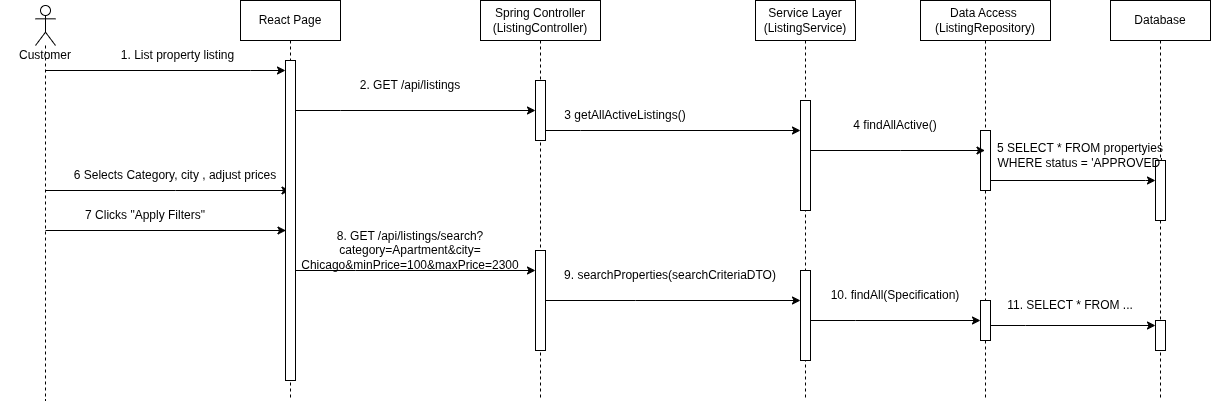

The diagram above was exported from draw.io. Its source (the exported page's mxGraphModel, read from the mxfile embedded in the PNG):
<mxGraphModel dx="1239" dy="769" grid="1" gridSize="10" guides="1" tooltips="1" connect="1" arrows="1" fold="1" page="1" pageScale="1" pageWidth="850" pageHeight="1100" math="0" shadow="0">
  <root>
    <mxCell id="0" />
    <mxCell id="1" parent="0" />
    <mxCell id="1C45KxBhfOhTw9utfrqL-1" edge="1" parent="1" source="1C45KxBhfOhTw9utfrqL-3" style="edgeStyle=orthogonalEdgeStyle;rounded=0;orthogonalLoop=1;jettySize=auto;html=1;curved=0;" target="1C45KxBhfOhTw9utfrqL-4">
      <mxGeometry relative="1" as="geometry">
        <Array as="points">
          <mxPoint x="215" y="680" />
          <mxPoint x="215" y="680" />
        </Array>
      </mxGeometry>
    </mxCell>
    <mxCell id="1C45KxBhfOhTw9utfrqL-2" edge="1" parent="1" style="edgeStyle=orthogonalEdgeStyle;rounded=0;orthogonalLoop=1;jettySize=auto;html=1;curved=0;">
      <mxGeometry relative="1" as="geometry">
        <Array as="points">
          <mxPoint x="145.5" y="720" />
          <mxPoint x="145.5" y="720" />
        </Array>
        <mxPoint x="85" y="720" as="sourcePoint" />
        <mxPoint x="325.5" y="720" as="targetPoint" />
      </mxGeometry>
    </mxCell>
    <mxCell id="1C45KxBhfOhTw9utfrqL-3" parent="1" style="shape=umlLifeline;perimeter=lifelinePerimeter;whiteSpace=wrap;html=1;container=1;dropTarget=0;collapsible=0;recursiveResize=0;outlineConnect=0;portConstraint=eastwest;newEdgeStyle={&quot;curved&quot;:0,&quot;rounded&quot;:0};participant=umlActor;" value="" vertex="1">
      <mxGeometry height="395" width="20" x="75" y="495" as="geometry" />
    </mxCell>
    <mxCell id="1C45KxBhfOhTw9utfrqL-4" parent="1" style="shape=umlLifeline;perimeter=lifelinePerimeter;whiteSpace=wrap;html=1;container=1;dropTarget=0;collapsible=0;recursiveResize=0;outlineConnect=0;portConstraint=eastwest;newEdgeStyle={&quot;curved&quot;:0,&quot;rounded&quot;:0};" value="React Page" vertex="1">
      <mxGeometry height="400" width="100" x="280" y="490" as="geometry" />
    </mxCell>
    <mxCell id="1C45KxBhfOhTw9utfrqL-5" parent="1C45KxBhfOhTw9utfrqL-4" style="html=1;points=[[0,0,0,0,5],[0,1,0,0,-5],[1,0,0,0,5],[1,1,0,0,-5]];perimeter=orthogonalPerimeter;outlineConnect=0;targetShapes=umlLifeline;portConstraint=eastwest;newEdgeStyle={&quot;curved&quot;:0,&quot;rounded&quot;:0};" value="" vertex="1">
      <mxGeometry height="320" width="10" x="45" y="60" as="geometry" />
    </mxCell>
    <mxCell id="1C45KxBhfOhTw9utfrqL-6" parent="1" style="text;html=1;whiteSpace=wrap;strokeColor=none;fillColor=none;align=center;verticalAlign=middle;rounded=0;" value="Customer" vertex="1">
      <mxGeometry height="30" width="90" x="40" y="530" as="geometry" />
    </mxCell>
    <mxCell id="1C45KxBhfOhTw9utfrqL-7" parent="1" style="shape=umlLifeline;perimeter=lifelinePerimeter;whiteSpace=wrap;html=1;container=1;dropTarget=0;collapsible=0;recursiveResize=0;outlineConnect=0;portConstraint=eastwest;newEdgeStyle={&quot;curved&quot;:0,&quot;rounded&quot;:0};" value="Spring Controller&lt;br&gt;(ListingController)" vertex="1">
      <mxGeometry height="400" width="120" x="520" y="490" as="geometry" />
    </mxCell>
    <mxCell id="1C45KxBhfOhTw9utfrqL-8" parent="1C45KxBhfOhTw9utfrqL-7" style="html=1;points=[[0,0,0,0,5],[0,1,0,0,-5],[1,0,0,0,5],[1,1,0,0,-5]];perimeter=orthogonalPerimeter;outlineConnect=0;targetShapes=umlLifeline;portConstraint=eastwest;newEdgeStyle={&quot;curved&quot;:0,&quot;rounded&quot;:0};" value="" vertex="1">
      <mxGeometry height="60" width="10" x="55" y="80" as="geometry" />
    </mxCell>
    <mxCell id="1C45KxBhfOhTw9utfrqL-9" parent="1C45KxBhfOhTw9utfrqL-7" style="html=1;points=[[0,0,0,0,5],[0,1,0,0,-5],[1,0,0,0,5],[1,1,0,0,-5]];perimeter=orthogonalPerimeter;outlineConnect=0;targetShapes=umlLifeline;portConstraint=eastwest;newEdgeStyle={&quot;curved&quot;:0,&quot;rounded&quot;:0};" value="" vertex="1">
      <mxGeometry height="100" width="10" x="55" y="250" as="geometry" />
    </mxCell>
    <mxCell id="1C45KxBhfOhTw9utfrqL-10" parent="1" style="shape=umlLifeline;perimeter=lifelinePerimeter;whiteSpace=wrap;html=1;container=1;dropTarget=0;collapsible=0;recursiveResize=0;outlineConnect=0;portConstraint=eastwest;newEdgeStyle={&quot;curved&quot;:0,&quot;rounded&quot;:0};" value="Service Layer&lt;br&gt;(ListingService)" vertex="1">
      <mxGeometry height="400" width="100" x="795" y="490" as="geometry" />
    </mxCell>
    <mxCell id="1C45KxBhfOhTw9utfrqL-11" parent="1C45KxBhfOhTw9utfrqL-10" style="html=1;points=[[0,0,0,0,5],[0,1,0,0,-5],[1,0,0,0,5],[1,1,0,0,-5]];perimeter=orthogonalPerimeter;outlineConnect=0;targetShapes=umlLifeline;portConstraint=eastwest;newEdgeStyle={&quot;curved&quot;:0,&quot;rounded&quot;:0};" value="" vertex="1">
      <mxGeometry height="110" width="10" x="45" y="100" as="geometry" />
    </mxCell>
    <mxCell id="1C45KxBhfOhTw9utfrqL-12" parent="1C45KxBhfOhTw9utfrqL-10" style="html=1;points=[[0,0,0,0,5],[0,1,0,0,-5],[1,0,0,0,5],[1,1,0,0,-5]];perimeter=orthogonalPerimeter;outlineConnect=0;targetShapes=umlLifeline;portConstraint=eastwest;newEdgeStyle={&quot;curved&quot;:0,&quot;rounded&quot;:0};" value="" vertex="1">
      <mxGeometry height="90" width="10" x="45" y="270" as="geometry" />
    </mxCell>
    <mxCell id="1C45KxBhfOhTw9utfrqL-13" parent="1" style="shape=umlLifeline;perimeter=lifelinePerimeter;whiteSpace=wrap;html=1;container=1;dropTarget=0;collapsible=0;recursiveResize=0;outlineConnect=0;portConstraint=eastwest;newEdgeStyle={&quot;curved&quot;:0,&quot;rounded&quot;:0};" value="Data Access&amp;nbsp;&lt;br&gt;(ListingRepository)" vertex="1">
      <mxGeometry height="400" width="130" x="960" y="490" as="geometry" />
    </mxCell>
    <mxCell id="1C45KxBhfOhTw9utfrqL-14" parent="1C45KxBhfOhTw9utfrqL-13" style="html=1;points=[[0,0,0,0,5],[0,1,0,0,-5],[1,0,0,0,5],[1,1,0,0,-5]];perimeter=orthogonalPerimeter;outlineConnect=0;targetShapes=umlLifeline;portConstraint=eastwest;newEdgeStyle={&quot;curved&quot;:0,&quot;rounded&quot;:0};" value="" vertex="1">
      <mxGeometry height="60" width="10" x="60" y="130" as="geometry" />
    </mxCell>
    <mxCell id="1C45KxBhfOhTw9utfrqL-15" parent="1C45KxBhfOhTw9utfrqL-13" style="html=1;points=[[0,0,0,0,5],[0,1,0,0,-5],[1,0,0,0,5],[1,1,0,0,-5]];perimeter=orthogonalPerimeter;outlineConnect=0;targetShapes=umlLifeline;portConstraint=eastwest;newEdgeStyle={&quot;curved&quot;:0,&quot;rounded&quot;:0};" value="" vertex="1">
      <mxGeometry height="40" width="10" x="60" y="300" as="geometry" />
    </mxCell>
    <mxCell id="1C45KxBhfOhTw9utfrqL-16" parent="1" style="shape=umlLifeline;perimeter=lifelinePerimeter;whiteSpace=wrap;html=1;container=1;dropTarget=0;collapsible=0;recursiveResize=0;outlineConnect=0;portConstraint=eastwest;newEdgeStyle={&quot;curved&quot;:0,&quot;rounded&quot;:0};" value="Database" vertex="1">
      <mxGeometry height="400" width="100" x="1150" y="490" as="geometry" />
    </mxCell>
    <mxCell id="1C45KxBhfOhTw9utfrqL-17" parent="1C45KxBhfOhTw9utfrqL-16" style="html=1;points=[[0,0,0,0,5],[0,1,0,0,-5],[1,0,0,0,5],[1,1,0,0,-5]];perimeter=orthogonalPerimeter;outlineConnect=0;targetShapes=umlLifeline;portConstraint=eastwest;newEdgeStyle={&quot;curved&quot;:0,&quot;rounded&quot;:0};" value="" vertex="1">
      <mxGeometry height="60" width="10" x="45" y="160" as="geometry" />
    </mxCell>
    <mxCell id="1C45KxBhfOhTw9utfrqL-18" parent="1C45KxBhfOhTw9utfrqL-16" style="html=1;points=[[0,0,0,0,5],[0,1,0,0,-5],[1,0,0,0,5],[1,1,0,0,-5]];perimeter=orthogonalPerimeter;outlineConnect=0;targetShapes=umlLifeline;portConstraint=eastwest;newEdgeStyle={&quot;curved&quot;:0,&quot;rounded&quot;:0};" value="" vertex="1">
      <mxGeometry height="30" width="10" x="45" y="320" as="geometry" />
    </mxCell>
    <mxCell id="1C45KxBhfOhTw9utfrqL-19" edge="1" parent="1" source="1C45KxBhfOhTw9utfrqL-3" style="edgeStyle=orthogonalEdgeStyle;rounded=0;orthogonalLoop=1;jettySize=auto;html=1;curved=0;" target="1C45KxBhfOhTw9utfrqL-5">
      <mxGeometry relative="1" as="geometry">
        <Array as="points">
          <mxPoint x="290" y="560" />
          <mxPoint x="290" y="560" />
        </Array>
        <mxPoint x="320" y="560" as="targetPoint" />
      </mxGeometry>
    </mxCell>
    <mxCell id="1C45KxBhfOhTw9utfrqL-20" parent="1" style="text;html=1;whiteSpace=wrap;strokeColor=none;fillColor=none;align=center;verticalAlign=middle;rounded=0;" value="1. List property listing" vertex="1">
      <mxGeometry height="30" width="135" x="150" y="530" as="geometry" />
    </mxCell>
    <mxCell id="1C45KxBhfOhTw9utfrqL-21" edge="1" parent="1" source="1C45KxBhfOhTw9utfrqL-5" style="edgeStyle=orthogonalEdgeStyle;rounded=0;orthogonalLoop=1;jettySize=auto;html=1;curved=0;" target="1C45KxBhfOhTw9utfrqL-8">
      <mxGeometry relative="1" as="geometry">
        <Array as="points">
          <mxPoint x="380" y="600" />
          <mxPoint x="380" y="600" />
        </Array>
      </mxGeometry>
    </mxCell>
    <mxCell id="1C45KxBhfOhTw9utfrqL-22" parent="1" style="text;html=1;whiteSpace=wrap;strokeColor=none;fillColor=none;align=center;verticalAlign=middle;rounded=0;" value="2. GET /api/listings" vertex="1">
      <mxGeometry height="30" width="220" x="340" y="560" as="geometry" />
    </mxCell>
    <mxCell id="1C45KxBhfOhTw9utfrqL-23" edge="1" parent="1" source="1C45KxBhfOhTw9utfrqL-8" style="edgeStyle=orthogonalEdgeStyle;rounded=0;orthogonalLoop=1;jettySize=auto;html=1;curved=0;" target="1C45KxBhfOhTw9utfrqL-11">
      <mxGeometry relative="1" as="geometry">
        <Array as="points">
          <mxPoint x="620" y="620" />
          <mxPoint x="620" y="620" />
        </Array>
      </mxGeometry>
    </mxCell>
    <mxCell id="1C45KxBhfOhTw9utfrqL-24" edge="1" parent="1" source="1C45KxBhfOhTw9utfrqL-11" style="edgeStyle=orthogonalEdgeStyle;rounded=0;orthogonalLoop=1;jettySize=auto;html=1;curved=0;" target="1C45KxBhfOhTw9utfrqL-13">
      <mxGeometry relative="1" as="geometry">
        <Array as="points">
          <mxPoint x="940" y="640" />
          <mxPoint x="940" y="640" />
        </Array>
        <mxPoint x="1044.5" y="630" as="targetPoint" />
      </mxGeometry>
    </mxCell>
    <mxCell id="1C45KxBhfOhTw9utfrqL-25" parent="1" style="text;html=1;whiteSpace=wrap;strokeColor=none;fillColor=none;align=center;verticalAlign=middle;rounded=0;" value="3 getAllActiveListings()" vertex="1">
      <mxGeometry height="30" width="140" x="595" y="590" as="geometry" />
    </mxCell>
    <mxCell id="1C45KxBhfOhTw9utfrqL-26" parent="1" style="text;html=1;whiteSpace=wrap;strokeColor=none;fillColor=none;align=center;verticalAlign=middle;rounded=0;" value="4 findAllActive()" vertex="1">
      <mxGeometry height="30" width="130" x="870" y="600" as="geometry" />
    </mxCell>
    <mxCell id="1C45KxBhfOhTw9utfrqL-27" edge="1" parent="1" source="1C45KxBhfOhTw9utfrqL-14" style="edgeStyle=orthogonalEdgeStyle;rounded=0;orthogonalLoop=1;jettySize=auto;html=1;curved=0;" target="1C45KxBhfOhTw9utfrqL-17">
      <mxGeometry relative="1" as="geometry">
        <Array as="points">
          <mxPoint x="1185" y="670" />
          <mxPoint x="1185" y="670" />
        </Array>
      </mxGeometry>
    </mxCell>
    <mxCell id="1C45KxBhfOhTw9utfrqL-28" parent="1" style="text;html=1;whiteSpace=wrap;strokeColor=none;fillColor=none;align=center;verticalAlign=middle;rounded=0;" value="5 SELECT * FROM propertyies WHERE status = 'APPROVED'" vertex="1">
      <mxGeometry height="30" width="180" x="1030" y="630" as="geometry" />
    </mxCell>
    <mxCell id="1C45KxBhfOhTw9utfrqL-29" parent="1" style="text;html=1;whiteSpace=wrap;strokeColor=none;fillColor=none;align=center;verticalAlign=middle;rounded=0;" value="6 Selects Category, city , adjust prices" vertex="1">
      <mxGeometry height="30" width="240" x="95" y="650" as="geometry" />
    </mxCell>
    <mxCell id="1C45KxBhfOhTw9utfrqL-30" parent="1" style="text;html=1;whiteSpace=wrap;strokeColor=none;fillColor=none;align=center;verticalAlign=middle;rounded=0;" value="7 Clicks &quot;Apply Filters&quot;" vertex="1">
      <mxGeometry height="30" width="160" x="105" y="690" as="geometry" />
    </mxCell>
    <mxCell id="1C45KxBhfOhTw9utfrqL-31" edge="1" parent="1" source="1C45KxBhfOhTw9utfrqL-5" style="edgeStyle=orthogonalEdgeStyle;rounded=0;orthogonalLoop=1;jettySize=auto;html=1;curved=0;" target="1C45KxBhfOhTw9utfrqL-9">
      <mxGeometry relative="1" as="geometry">
        <Array as="points">
          <mxPoint x="395" y="760" />
          <mxPoint x="395" y="760" />
        </Array>
      </mxGeometry>
    </mxCell>
    <mxCell id="1C45KxBhfOhTw9utfrqL-32" parent="1" style="text;html=1;whiteSpace=wrap;strokeColor=none;fillColor=none;align=center;verticalAlign=middle;rounded=0;" value="8. GET /api/listings/search?category=Apartment&amp;amp;city= Chicago&amp;amp;minPrice=100&amp;amp;maxPrice=2300" vertex="1">
      <mxGeometry height="120" width="220" x="340" y="680" as="geometry" />
    </mxCell>
    <mxCell id="1C45KxBhfOhTw9utfrqL-33" edge="1" parent="1" source="1C45KxBhfOhTw9utfrqL-9" style="edgeStyle=orthogonalEdgeStyle;rounded=0;orthogonalLoop=1;jettySize=auto;html=1;curved=0;" target="1C45KxBhfOhTw9utfrqL-12">
      <mxGeometry relative="1" as="geometry">
        <Array as="points">
          <mxPoint x="675" y="790" />
          <mxPoint x="675" y="790" />
        </Array>
      </mxGeometry>
    </mxCell>
    <mxCell id="1C45KxBhfOhTw9utfrqL-34" parent="1" style="text;html=1;whiteSpace=wrap;strokeColor=none;fillColor=none;align=center;verticalAlign=middle;rounded=0;" value="9. searchProperties(searchCriteriaDTO)" vertex="1">
      <mxGeometry height="30" width="230" x="595" y="750" as="geometry" />
    </mxCell>
    <mxCell id="1C45KxBhfOhTw9utfrqL-35" edge="1" parent="1" source="1C45KxBhfOhTw9utfrqL-12" style="edgeStyle=orthogonalEdgeStyle;rounded=0;orthogonalLoop=1;jettySize=auto;html=1;curved=0;" target="1C45KxBhfOhTw9utfrqL-15">
      <mxGeometry relative="1" as="geometry">
        <Array as="points">
          <mxPoint x="895" y="810" />
          <mxPoint x="895" y="810" />
        </Array>
      </mxGeometry>
    </mxCell>
    <mxCell id="1C45KxBhfOhTw9utfrqL-36" parent="1" style="text;html=1;whiteSpace=wrap;strokeColor=none;fillColor=none;align=center;verticalAlign=middle;rounded=0;" value="10. findAll(Specification)" vertex="1">
      <mxGeometry height="30" width="140" x="865" y="770" as="geometry" />
    </mxCell>
    <mxCell id="1C45KxBhfOhTw9utfrqL-37" edge="1" parent="1" source="1C45KxBhfOhTw9utfrqL-15" style="edgeStyle=orthogonalEdgeStyle;rounded=0;orthogonalLoop=1;jettySize=auto;html=1;curved=0;entryX=0;entryY=0;entryDx=0;entryDy=5;entryPerimeter=0;" target="1C45KxBhfOhTw9utfrqL-18">
      <mxGeometry relative="1" as="geometry">
        <Array as="points">
          <mxPoint x="1065" y="815" />
          <mxPoint x="1065" y="815" />
        </Array>
      </mxGeometry>
    </mxCell>
    <mxCell id="1C45KxBhfOhTw9utfrqL-38" parent="1" style="text;html=1;whiteSpace=wrap;strokeColor=none;fillColor=none;align=center;verticalAlign=middle;rounded=0;" value="11. SELECT * FROM ..." vertex="1">
      <mxGeometry height="30" width="130" x="1045" y="780" as="geometry" />
    </mxCell>
  </root>
</mxGraphModel>